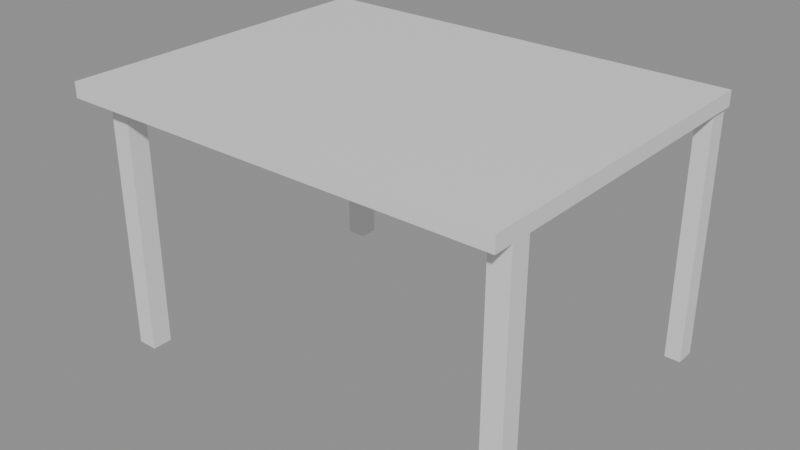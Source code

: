 # Source: e1621_after.blend  (saved by Blender 5.2.44; exported with 4.5.12 LTS)
import bpy
from mathutils import Matrix  # noqa: F401  (used for matrix-valued properties, if any)

bpy.ops.wm.read_factory_settings(use_empty=True)
scene = bpy.context.scene
scene.name = 'Scene'

# ---- materials (node trees are filled in below, after node groups)
mat_madera_roble = bpy.data.materials.new('Madera_Roble')

# ---- material node trees
mat_madera_roble.use_nodes = True; mat_madera_roble.node_tree.nodes.clear()
_N = mat_madera_roble.node_tree.nodes; _L = mat_madera_roble.node_tree.links
n0 = _N.new('ShaderNodeBsdfPrincipled'); n0.name = 'Principled BSDF'; n0.location = (-200, 100)
n0.inputs[3].default_value = 1.45
n0.inputs[10].default_value = 0.005
n1 = _N.new('ShaderNodeOutputMaterial'); n1.name = 'Material Output'; n1.location = (200, 100)
_L.new(n0.outputs[0], n1.inputs[0])
n1.is_active_output = True

# ---- meshes
me_columna_ne_cuerpo_mesh = bpy.data.meshes.new('Columna_NE_Cuerpo_mesh')
me_columna_ne_cuerpo_mesh.from_pydata([(0.0, 0.0, 0.0), (0.16, 0.0, 0.0), (0.16, 0.2, 0.0), (0.0, 0.2, 0.0), (0.0, 0.0, 2.5), (0.16, 0.0, 2.5), (0.16, 0.2, 2.5), (0.0, 0.2, 2.5)], [], [(0, 1, 2, 3), (4, 5, 6, 7), (0, 1, 5, 4), (1, 2, 6, 5), (2, 3, 7, 6), (3, 0, 4, 7)])
me_columna_ne_cuerpo_mesh.materials.append(mat_madera_roble)
me_columna_ne_cuerpo_mesh.update()
me_columna_no_cuerpo_mesh = bpy.data.meshes.new('Columna_NO_Cuerpo_mesh')
me_columna_no_cuerpo_mesh.from_pydata([(0.0, 0.0, 0.0), (0.2, 0.0, 0.0), (0.2, 0.2, 0.0), (0.0, 0.2, 0.0), (0.0, 0.0, 2.5), (0.2, 0.0, 2.5), (0.2, 0.2, 2.5), (0.0, 0.2, 2.5)], [], [(0, 1, 2, 3), (4, 5, 6, 7), (0, 1, 5, 4), (1, 2, 6, 5), (2, 3, 7, 6), (3, 0, 4, 7)])
me_columna_no_cuerpo_mesh.materials.append(mat_madera_roble)
me_columna_no_cuerpo_mesh.update()
me_columna_se_cuerpo_mesh = bpy.data.meshes.new('Columna_SE_Cuerpo_mesh')
me_columna_se_cuerpo_mesh.from_pydata([(0.0, 0.0, 0.0), (0.2, 0.0, 0.0), (0.2, 0.2, 0.0), (0.0, 0.2, 0.0), (0.0, 0.0, 2.5), (0.2, 0.0, 2.5), (0.2, 0.2, 2.5), (0.0, 0.2, 2.5)], [], [(0, 1, 2, 3), (4, 5, 6, 7), (0, 1, 5, 4), (1, 2, 6, 5), (2, 3, 7, 6), (3, 0, 4, 7)])
me_columna_se_cuerpo_mesh.materials.append(mat_madera_roble)
me_columna_se_cuerpo_mesh.update()
me_columna_so_cuerpo_mesh = bpy.data.meshes.new('Columna_SO_Cuerpo_mesh')
me_columna_so_cuerpo_mesh.from_pydata([(0.0, 0.0, 0.0), (0.2, 0.0, 0.0), (0.2, 0.2, 0.0), (0.0, 0.2, 0.0), (0.0, 0.0, 2.5), (0.2, 0.0, 2.5), (0.2, 0.2, 2.5), (0.0, 0.2, 2.5)], [], [(0, 1, 2, 3), (4, 5, 6, 7), (0, 1, 5, 4), (1, 2, 6, 5), (2, 3, 7, 6), (3, 0, 4, 7)])
me_columna_so_cuerpo_mesh.materials.append(mat_madera_roble)
me_columna_so_cuerpo_mesh.update()
me_techo_pergola_cuerpo_mesh = bpy.data.meshes.new('Techo_Pergola_Cuerpo_mesh')
me_techo_pergola_cuerpo_mesh.from_pydata([(0.0, 0.0, 2.5), (4.4, 0.0, 2.5), (4.4, 3.4, 2.5), (0.0, 3.4, 2.5), (0.0, 0.0, 2.65), (4.4, 0.0, 2.65), (4.4, 3.4, 2.65), (0.0, 3.4, 2.65)], [], [(0, 1, 2, 3), (4, 5, 6, 7), (0, 1, 5, 4), (1, 2, 6, 5), (2, 3, 7, 6), (3, 0, 4, 7)])
me_techo_pergola_cuerpo_mesh.materials.append(mat_madera_roble)
me_techo_pergola_cuerpo_mesh.update()

# ---- objects
ob_columna_ne = bpy.data.objects.new('Columna_NE', None)
ob_columna_ne_cuerpo = bpy.data.objects.new('Columna_NE_Cuerpo', me_columna_ne_cuerpo_mesh)
ob_columna_no = bpy.data.objects.new('Columna_NO', None)
ob_columna_no_cuerpo = bpy.data.objects.new('Columna_NO_Cuerpo', me_columna_no_cuerpo_mesh)
ob_columna_se = bpy.data.objects.new('Columna_SE', None)
ob_columna_se_cuerpo = bpy.data.objects.new('Columna_SE_Cuerpo', me_columna_se_cuerpo_mesh)
ob_columna_so = bpy.data.objects.new('Columna_SO', None)
ob_columna_so_cuerpo = bpy.data.objects.new('Columna_SO_Cuerpo', me_columna_so_cuerpo_mesh)
ob_techo_pergola_cuerpo = bpy.data.objects.new('Techo_Pergola_Cuerpo', me_techo_pergola_cuerpo_mesh)
ob_techo_pergola = bpy.data.objects.new('Techo_Pergola', None)

# ---- transforms, parenting, visibility, modifiers, constraints
ob_columna_ne.location = (4.0, 3.0, 0.0)
ob_columna_ne.empty_display_type = 'ARROWS'
ob_columna_ne_cuerpo.parent = ob_columna_ne
ob_columna_ne_cuerpo.location = (0.0, 0.0, 0.0)
ob_columna_no.location = (0.0, 3.0, 0.0)
ob_columna_no.empty_display_type = 'ARROWS'
ob_columna_no_cuerpo.parent = ob_columna_no
ob_columna_no_cuerpo.location = (0.0, 0.0, 0.0)
ob_columna_se.location = (4.0, 0.0, 0.0)
ob_columna_se.empty_display_type = 'ARROWS'
ob_columna_se_cuerpo.parent = ob_columna_se
ob_columna_se_cuerpo.location = (0.0, 0.0, 0.0)
ob_columna_so.location = (0.0, 0.0, 0.0)
ob_columna_so.empty_display_type = 'ARROWS'
ob_columna_so_cuerpo.parent = ob_columna_so
ob_columna_so_cuerpo.location = (0.0, 0.0, 0.0)
ob_techo_pergola_cuerpo.parent = ob_techo_pergola
ob_techo_pergola_cuerpo.location = (-0.2, -0.2, 0.0)
ob_techo_pergola.location = (0.0, 0.0, 0.0)
ob_techo_pergola.empty_display_type = 'ARROWS'

# ---- collection membership
scene.collection.objects.link(ob_columna_ne)
scene.collection.objects.link(ob_columna_ne_cuerpo)
scene.collection.objects.link(ob_columna_no)
scene.collection.objects.link(ob_columna_no_cuerpo)
scene.collection.objects.link(ob_columna_se)
scene.collection.objects.link(ob_columna_se_cuerpo)
scene.collection.objects.link(ob_columna_so)
scene.collection.objects.link(ob_columna_so_cuerpo)
scene.collection.objects.link(ob_techo_pergola_cuerpo)
scene.collection.objects.link(ob_techo_pergola)

# ---- scene / render settings (as saved in the file)
scene.frame_start = 1; scene.frame_end = 250; scene.frame_set(1)
scene.render.engine = 'BLENDER_EEVEE_NEXT'
scene.render.bake_bias = 0.0
scene.render.bake_samples = 0
scene.render.compositor_device = 'GPU'
scene.eevee.use_volume_custom_range = False
scene.eevee.fast_gi_thickness_near = 0.1
scene.eevee.fast_gi_thickness_far = 0.0
scene.eevee.ray_tracing_options.screen_trace_thickness = 0.1
bpy.context.view_layer.update()

# ---- added for rendering (the .blend has no active camera and no usable light): camera, sun + grey world if the file has none
cam_auto = bpy.data.cameras.new('AutoCamera')
cam_auto.lens = 50.0
cam_auto.sensor_width = 36.0
cam_auto.clip_end = 1000.0
ob_auto_camera = bpy.data.objects.new('AutoCamera', cam_auto)
scene.collection.objects.link(ob_auto_camera)
ob_auto_camera.location = (7.69915, -5.33898, 5.88432)
ob_auto_camera.rotation_euler = (1.09748, -7.21219e-08, 0.694738)
scene.camera = ob_auto_camera
light_auto_sun = bpy.data.lights.new('AutoSun', 'SUN')
light_auto_sun.energy = 3.0
light_auto_sun.angle = 0.0523599
ob_auto_sun = bpy.data.objects.new('AutoSun', light_auto_sun)
scene.collection.objects.link(ob_auto_sun)
ob_auto_sun.rotation_euler = (0.872665, 0.174533, 0.523599)
if scene.world is None:
    world_auto = bpy.data.worlds.new('AutoWorld')
    world_auto.color = (0.3, 0.3, 0.3)
    scene.world = world_auto
bpy.context.view_layer.update()
